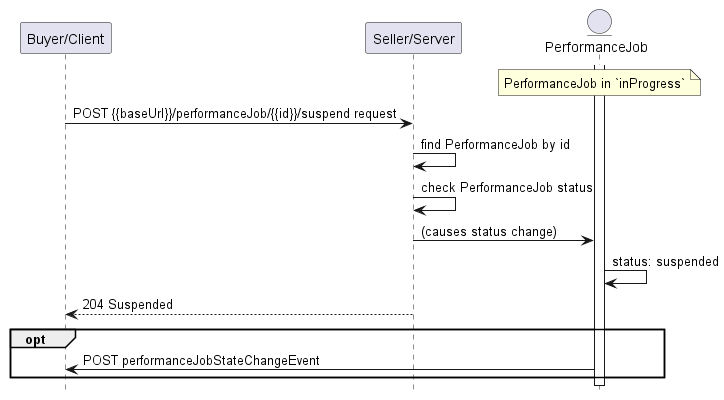

The diagram above was rendered by PlantUML. Its source (embedded in the PNG):
@startuml useCase15


hide footbox

participant "Buyer/Client" as B
participant "Seller/Server" as S

entity "PerformanceJob" as PJ
activate PJ

note over PJ: PerformanceJob in `inProgress`

B -> S : POST {{baseUrl}}/performanceJob/{{id}}/suspend request

S -> S : find PerformanceJob by id
S -> S : check PerformanceJob status
S -> PJ : (causes status change)
PJ -> PJ: status: suspended 

B <-- S : 204 Suspended

opt
    PJ -> B: POST performanceJobStateChangeEvent
end

@enduml